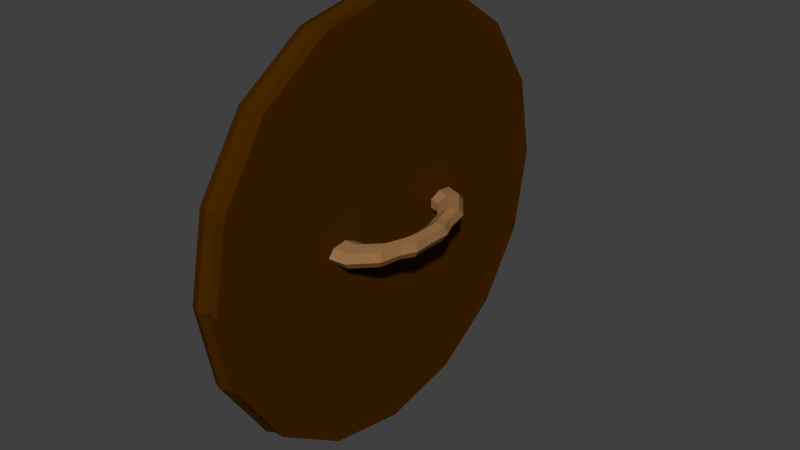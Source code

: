 # Source: shield.blend  (saved by Blender 2.76.0; exported with 4.5.12 LTS)
import bpy
from mathutils import Matrix  # noqa: F401  (used for matrix-valued properties, if any)

bpy.ops.wm.read_factory_settings(use_empty=True)
scene = bpy.context.scene
scene.name = 'Scene'

# ---- collections
col_collection_1 = bpy.data.collections.new('Collection 1'); scene.collection.children.link(col_collection_1)

# ---- materials (node trees are filled in below, after node groups)
mat_wnetrze = bpy.data.materials.new('wnetrze')
mat_wnetrze.alpha_threshold = 0.0
mat_wnetrze.use_transparent_shadow = False
mat_wnetrze.diffuse_color = (0.8, 0.08693, 0.08693, 1.0)
mat_wnetrze.roughness = 0.5
mat_srodek1 = bpy.data.materials.new('srodek1')
mat_srodek1.alpha_threshold = 0.0
mat_srodek1.use_transparent_shadow = False
mat_srodek1.diffuse_color = (0.8, 0.2151, 0.006858, 1.0)
mat_srodek1.roughness = 0.5
mat_srodek2 = bpy.data.materials.new('srodek2')
mat_srodek2.alpha_threshold = 0.0
mat_srodek2.use_transparent_shadow = False
mat_srodek2.diffuse_color = (0.8, 0.2169, 0.02076, 1.0)
mat_srodek2.roughness = 0.5
mat_detail = bpy.data.materials.new('detail')
mat_detail.alpha_threshold = 0.0
mat_detail.use_transparent_shadow = False
mat_detail.diffuse_color = (0.06006, 0.05111, 0.08714, 1.0)
mat_detail.roughness = 0.5
mat_rama = bpy.data.materials.new('rama')
mat_rama.alpha_threshold = 0.0
mat_rama.use_transparent_shadow = False
mat_rama.diffuse_color = (0.06072, 0.01955, 0.0, 1.0)
mat_rama.roughness = 0.5
mat_uchwyt = bpy.data.materials.new('uchwyt')
mat_uchwyt.alpha_threshold = 0.0
mat_uchwyt.use_transparent_shadow = False
mat_uchwyt.diffuse_color = (0.2957, 0.1494, 0.05849, 1.0)
mat_uchwyt.roughness = 0.5

# ---- material node trees

# ---- world
world_world = bpy.data.worlds.new('World'); scene.world = world_world
world_world.color = (0.05088, 0.05088, 0.05088)
world_world.use_sun_shadow = False
world_world.sun_shadow_jitter_overblur = 0.0
world_world.cycles.sampling_method = 'MANUAL'
world_world.cycles.sample_map_resolution = 256

# ---- meshes
me_circle = bpy.data.meshes.new('Circle')
me_circle.from_pydata([(-0.000696, 0.2624, 0.07771), (-0.02304, 0.2427, 0.07889), (-0.02885, 0.1983, 0.07661), (-0.01374, 0.1627, 0.07257), (0.0109, 0.1627, 0.06983), (0.02652, 0.1983, 0.07044), (0.02136, 0.2427, 0.07395), (-0.008209, 0.2472, 0.01024), (-0.02999, 0.2286, 0.01651), (-0.03452, 0.1868, 0.02564), (-0.0184, 0.1532, 0.03076), (0.006244, 0.1532, 0.02801), (0.02085, 0.1868, 0.01947), (0.01442, 0.2286, 0.01156), (-0.01444, 0.1753, -0.04569), (-0.03575, 0.1621, -0.03521), (-0.03923, 0.1324, -0.01662), (-0.02226, 0.1087, -0.003909), (0.002384, 0.1087, -0.006653), (0.01614, 0.1324, -0.02279), (0.008657, 0.1621, -0.04016), (-0.01795, 0.06327, -0.07727), (-0.039, 0.05851, -0.06442), (-0.04189, 0.0478, -0.04048), (-0.02444, 0.03921, -0.02348), (0.0002044, 0.03921, -0.02623), (0.01349, 0.0478, -0.04665), (0.005405, 0.05851, -0.06936), (-0.01795, -0.06327, -0.07727), (-0.039, -0.0585, -0.06442), (-0.04189, -0.0478, -0.04048), (-0.02444, -0.03921, -0.02348), (0.0002044, -0.03921, -0.02623), (0.01349, -0.0478, -0.04665), (0.005405, -0.0585, -0.06936), (-0.01444, -0.1753, -0.04569), (-0.03575, -0.1621, -0.03521), (-0.03923, -0.1324, -0.01662), (-0.02226, -0.1087, -0.003909), (0.002384, -0.1087, -0.006653), (0.01614, -0.1324, -0.02279), (0.008657, -0.1621, -0.04016), (-0.008209, -0.2472, 0.01024), (-0.02999, -0.2286, 0.01651), (-0.03452, -0.1868, 0.02564), (-0.0184, -0.1532, 0.03076), (0.006244, -0.1532, 0.02801), (0.02085, -0.1868, 0.01947), (0.01442, -0.2286, 0.01156), (-0.000696, -0.2624, 0.07771), (-0.02304, -0.2427, 0.07889), (-0.02885, -0.1983, 0.07661), (-0.01374, -0.1627, 0.07257), (0.0109, -0.1627, 0.06983), (0.02652, -0.1983, 0.07044), (0.02136, -0.2427, 0.07395), (-0.001604, 0.6339, 0.05456), (-0.2442, 0.5856, 0.05456), (-0.4498, 0.4482, 0.05456), (-0.5872, 0.2426, 0.05456), (-0.6355, -3.002e-08, 0.05456), (-0.5872, -0.2426, 0.05456), (-0.4498, -0.4482, 0.05456), (-0.2442, -0.5856, 0.05456), (-0.001604, -0.6339, 0.05456), (0.241, -0.5856, 0.05456), (0.4466, -0.4482, 0.05456), (0.584, -0.2426, 0.05456), (0.6323, 5.247e-09, 0.05456), (0.584, 0.2426, 0.05456), (0.4466, 0.4482, 0.05456), (0.241, 0.5856, 0.05456), (-0.001604, 0.6339, 0.08481), (-0.2442, 0.5856, 0.08481), (-0.4498, 0.4482, 0.08481), (-0.5872, 0.2426, 0.08481), (-0.6355, -3.002e-08, 0.08481), (-0.5872, -0.2426, 0.08481), (-0.4498, -0.4482, 0.08481), (-0.2442, -0.5856, 0.08481), (-0.001604, -0.6339, 0.08481), (0.241, -0.5856, 0.08481), (0.4466, -0.4482, 0.08481), (0.584, -0.2426, 0.08481), (0.6323, 5.247e-09, 0.08481), (0.584, 0.2426, 0.08481), (0.4466, 0.4482, 0.08481), (0.241, 0.5856, 0.08481), (-0.2442, 0.5856, 0.1382), (-0.001604, 0.6339, 0.1382), (-0.4498, 0.4482, 0.1382), (-0.5872, 0.2426, 0.1382), (-0.6355, -3.002e-08, 0.1382), (-0.5872, -0.2426, 0.1382), (-0.4498, -0.4482, 0.1382), (-0.2442, -0.5856, 0.1382), (-0.001604, -0.6339, 0.1382), (0.241, -0.5856, 0.1382), (0.4466, -0.4482, 0.1382), (0.584, -0.2426, 0.1382), (0.6323, 5.247e-09, 0.1382), (0.584, 0.2426, 0.1382), (0.4466, 0.4482, 0.1382), (0.241, 0.5856, 0.1382), (-0.2255, 0.5405, 0.1382), (-0.001604, 0.585, 0.1382), (-0.4153, 0.4137, 0.1382), (-0.5421, 0.2239, 0.1382), (-0.5866, -2.734e-08, 0.1382), (-0.5421, -0.2239, 0.1382), (-0.4153, -0.4137, 0.1382), (-0.2255, -0.5405, 0.1382), (-0.001604, -0.585, 0.1382), (0.2223, -0.5405, 0.1382), (0.4121, -0.4137, 0.1382), (0.5389, -0.2239, 0.1382), (0.5834, 5.211e-09, 0.1382), (0.5389, 0.2239, 0.1382), (0.4121, 0.4137, 0.1382), (0.2223, 0.5405, 0.1382), (-0.2255, 0.5405, 0.1092), (-0.001604, 0.585, 0.1092), (-0.4153, 0.4137, 0.1092), (-0.5421, 0.2239, 0.1092), (-0.5866, -2.734e-08, 0.1092), (-0.5421, -0.2239, 0.1092), (-0.4153, -0.4137, 0.1092), (-0.2255, -0.5405, 0.1092), (-0.001604, -0.585, 0.1092), (0.2223, -0.5405, 0.1092), (0.4121, -0.4137, 0.1092), (0.5389, -0.2239, 0.1092), (0.5834, 5.211e-09, 0.1092), (0.5389, 0.2239, 0.1092), (0.4121, 0.4137, 0.1092), (0.2223, 0.5405, 0.1092), (-0.1135, 0.5628, 0.1092), (-0.3204, 0.4771, 0.1261), (-0.4787, 0.3188, 0.1261), (-0.5644, 0.1119, 0.1092), (-0.5644, -0.1119, 0.1092), (-0.4787, -0.3188, 0.1261), (-0.3204, -0.4771, 0.1261), (-0.1135, -0.5628, 0.1092), (0.1103, -0.5628, 0.1092), (0.3172, -0.4771, 0.1261), (0.4755, -0.3188, 0.1261), (0.5612, -0.1119, 0.1092), (0.5612, 0.1119, 0.1092), (0.4755, 0.3188, 0.1261), (0.3172, 0.4771, 0.1261), (0.1103, 0.5628, 0.1092), (0.1103, -0.2703, 0.1139), (-0.2719, 0.1119, 0.1139), (-0.2084, 0.2068, 0.1139), (0.1103, 0.2703, 0.1139), (-0.1135, 0.2703, 0.1139), (-0.001604, 0.2925, 0.09699), (0.2052, 0.2068, 0.1139), (0.2686, 0.1119, 0.1139), (0.2909, 1.45e-09, 0.09699), (0.2686, -0.1119, 0.1139), (-0.2941, -1.483e-08, 0.09699), (-0.2719, -0.1119, 0.1139), (-0.2084, -0.2068, 0.1139), (-0.1135, -0.2703, 0.1139), (-0.001604, -0.2925, 0.09699), (0.2052, -0.2068, 0.1139), (0.1103, -0.2703, 0.09699), (-0.001604, -2.312e-09, 0.147), (-0.2719, 0.1119, 0.09699), (-0.2084, 0.2068, 0.09699), (0.1103, 0.2703, 0.09699), (-0.1135, 0.2703, 0.09699), (0.2052, 0.2068, 0.09699), (0.2686, 0.1119, 0.09699), (0.2909, 1.45e-09, 0.09699), (-0.2941, -1.483e-08, 0.09699), (-0.2719, -0.1119, 0.09699), (-0.2084, -0.2068, 0.09699), (-0.1135, -0.2703, 0.09699), (-0.001604, -0.2925, 0.09699), (0.2052, -0.2068, 0.09699), (-0.001604, 0.2925, 0.09699), (0.2686, -0.1119, 0.09699), (-0.1135, 0.5628, 0.1309), (-0.001604, 0.585, 0.1309), (-0.5644, -0.1119, 0.1309), (-0.5866, -2.734e-08, 0.1309), (0.1103, -0.5628, 0.1309), (-0.001604, -0.585, 0.1309), (0.5612, 0.1119, 0.1309), (0.5834, 5.211e-09, 0.1309), (-0.001604, 0.3487, 0.1187), (-0.5644, 0.1119, 0.1309), (-0.1135, -0.5628, 0.1309), (0.5612, -0.1119, 0.1309), (0.1103, 0.5628, 0.1309), (0.3471, 3.079e-09, 0.1187), (-0.3503, -1.632e-08, 0.1187), (-0.001604, -0.3487, 0.1187), (0.2442, -0.5935, 0.1115), (-0.001604, -0.6424, 0.1115), (-0.2474, -0.5935, 0.1115), (-0.4559, -0.4542, 0.1115), (-0.5951, -0.2458, 0.1115), (-0.5951, 0.2458, 0.1115), (-0.644, -3.055e-08, 0.1115), (0.4526, -0.4542, 0.1115), (0.5919, -0.2458, 0.1115), (0.6408, 5.19e-09, 0.1115), (0.5919, 0.2458, 0.1115), (0.4526, 0.4542, 0.1115), (-0.2474, 0.5935, 0.1115), (-0.001604, 0.6424, 0.1115), (0.2442, 0.5935, 0.1115), (-0.4559, 0.4542, 0.1115), (-0.02394, 4.775e-08, -0.02484), (0.01202, 5.895e-08, -0.0468), (-0.03775, 5.895e-08, -0.06366), (-0.01779, 6.342e-08, -0.07585), (0.004356, 5.895e-08, -0.06835), (-0.0005755, 4.775e-08, -0.02744), (-0.04049, 5.895e-08, -0.04096), (-0.0223, 0.0661, -0.01617), (0.004858, 0.09862, -0.05289), (-0.03484, 0.09862, -0.04846), (-0.01591, 0.1067, -0.05889), (-0.03769, 0.08058, -0.02945), (0.01182, 0.08058, -0.03496), (-0.0002705, 0.0661, -0.01863), (0.01182, -0.08058, -0.03496), (-0.0223, -0.0661, -0.01617), (-0.03484, -0.09862, -0.04846), (-0.03769, -0.08058, -0.02945), (-0.0002705, -0.0661, -0.01863), (0.004858, -0.09862, -0.05289), (-0.01591, -0.1067, -0.05889)], [], [(0, 7, 8, 1), (1, 8, 9, 2), (2, 9, 10, 3), (3, 10, 11, 4), (4, 11, 12, 5), (5, 12, 13, 6), (6, 13, 7, 0), (7, 14, 15, 8), (8, 15, 16, 9), (9, 16, 17, 10), (10, 17, 18, 11), (11, 18, 19, 12), (12, 19, 20, 13), (13, 20, 14, 7), (227, 21, 22, 226), (226, 22, 23, 228), (228, 23, 24, 224), (224, 24, 25, 230), (230, 25, 26, 229), (229, 26, 27, 225), (225, 27, 21, 227), (220, 28, 29, 219), (219, 29, 30, 223), (223, 30, 31, 217), (217, 31, 32, 222), (222, 32, 33, 218), (218, 33, 34, 221), (221, 34, 28, 220), (237, 35, 36, 233), (233, 36, 37, 234), (234, 37, 38, 232), (232, 38, 39, 235), (235, 39, 40, 231), (231, 40, 41, 236), (236, 41, 35, 237), (35, 42, 43, 36), (36, 43, 44, 37), (37, 44, 45, 38), (38, 45, 46, 39), (39, 46, 47, 40), (40, 47, 48, 41), (41, 48, 42, 35), (42, 49, 50, 43), (43, 50, 51, 44), (44, 51, 52, 45), (45, 52, 53, 46), (46, 53, 54, 47), (47, 54, 55, 48), (48, 55, 49, 42), (57, 56, 71, 70, 69, 68, 67, 66, 65, 64, 63, 62, 61, 60, 59, 58), (201, 208, 98, 97), (70, 71, 87, 86), (63, 64, 80, 79), (56, 57, 73, 72), (71, 56, 72, 87), (64, 65, 81, 80), (57, 58, 74, 73), (65, 66, 82, 81), (58, 59, 75, 74), (66, 67, 83, 82), (59, 60, 76, 75), (67, 68, 84, 83), (60, 61, 77, 76), (68, 69, 85, 84), (61, 62, 78, 77), (69, 70, 86, 85), (62, 63, 79, 78), (202, 201, 97, 96), (203, 202, 96, 95), (204, 203, 95, 94), (205, 204, 94, 93), (207, 205, 93, 92), (206, 207, 92, 91), (93, 94, 110, 109), (101, 102, 118, 117), (94, 95, 111, 110), (102, 103, 119, 118), (95, 96, 112, 111), (89, 88, 104, 105), (103, 89, 105, 119), (96, 97, 113, 112), (88, 90, 106, 104), (97, 98, 114, 113), (90, 91, 107, 106), (98, 99, 115, 114), (91, 92, 108, 107), (99, 100, 116, 115), (92, 93, 109, 108), (100, 101, 117, 116), (208, 209, 99, 98), (209, 210, 100, 99), (210, 211, 101, 100), (211, 212, 102, 101), (214, 213, 88, 89), (212, 215, 103, 102), (213, 216, 90, 88), (215, 214, 89, 103), (216, 206, 91, 90), (110, 111, 127, 142, 126), (117, 118, 134, 149, 133), (109, 110, 126, 141, 125), (116, 117, 133, 148, 132), (108, 109, 125, 140, 124), (115, 116, 132, 147, 131), (107, 108, 124, 139, 123), (114, 115, 131, 146, 130), (106, 107, 123, 138, 122), (113, 114, 130, 145, 129), (104, 106, 122, 137, 120), (112, 113, 129, 144, 128), (119, 105, 121, 151, 135), (105, 104, 120, 136, 121), (111, 112, 128, 143, 127), (118, 119, 135, 150, 134), (155, 157, 183, 172), (160, 159, 175, 176), (165, 166, 181, 180), (153, 162, 177, 170), (157, 156, 173, 183), (163, 164, 179, 178), (167, 161, 184, 182), (156, 154, 171, 173), (161, 160, 176, 184), (166, 152, 168, 181), (154, 153, 170, 171), (159, 158, 174, 175), (164, 165, 180, 179), (158, 155, 172, 174), (162, 163, 178, 177), (152, 167, 182, 168), (161, 146, 131), (161, 167, 146), (167, 130, 146), (167, 145, 130), (167, 152, 145), (152, 129, 145), (152, 144, 129), (152, 166, 144), (144, 166, 200, 189), (139, 124, 188, 194), (166, 165, 143), (165, 127, 143), (165, 142, 127), (165, 164, 142), (164, 126, 142), (164, 141, 126), (164, 163, 141), (163, 125, 141), (163, 140, 125), (163, 162, 140), (162, 139, 194, 199), (132, 148, 191, 192), (160, 161, 147), (161, 131, 147), (159, 148, 133), (159, 160, 148), (124, 140, 187, 188), (158, 149, 134), (158, 159, 149), (159, 133, 149), (156, 136, 120), (156, 157, 136), (160, 147, 196, 198), (155, 150, 135), (155, 158, 150), (158, 134, 150), (154, 137, 122), (154, 156, 137), (156, 120, 137), (140, 162, 199, 187), (157, 155, 151), (155, 135, 151), (153, 138, 123), (153, 154, 138), (154, 122, 138), (151, 121, 186, 197), (162, 153, 139), (153, 123, 139), (169, 170, 177), (169, 171, 170), (169, 172, 183), (169, 173, 171), (169, 174, 172), (169, 183, 173), (169, 175, 174), (169, 176, 175), (169, 184, 176), (169, 177, 178), (169, 178, 179), (169, 179, 180), (169, 180, 181), (169, 181, 168), (169, 168, 182), (169, 182, 184), (200, 190, 189), (200, 195, 190), (199, 188, 187), (198, 196, 192), (198, 192, 191), (193, 186, 185), (193, 197, 186), (199, 194, 188), (147, 132, 192, 196), (166, 143, 195, 200), (157, 151, 197, 193), (136, 157, 193, 185), (121, 136, 185, 186), (128, 144, 189, 190), (148, 160, 198, 191), (143, 128, 190, 195), (74, 75, 206, 216), (87, 72, 214, 215), (73, 74, 216, 213), (86, 87, 215, 212), (72, 73, 213, 214), (85, 86, 212, 211), (84, 85, 211, 210), (83, 84, 210, 209), (82, 83, 209, 208), (75, 76, 207, 206), (76, 77, 205, 207), (77, 78, 204, 205), (78, 79, 203, 204), (79, 80, 202, 203), (80, 81, 201, 202), (81, 82, 208, 201), (27, 221, 220, 21), (26, 218, 221, 27), (25, 222, 218, 26), (24, 217, 222, 25), (23, 223, 217, 24), (22, 219, 223, 23), (21, 220, 219, 22), (20, 225, 227, 14), (19, 229, 225, 20), (18, 230, 229, 19), (17, 224, 230, 18), (16, 228, 224, 17), (15, 226, 228, 16), (14, 227, 226, 15), (34, 236, 237, 28), (33, 231, 236, 34), (32, 235, 231, 33), (31, 232, 235, 32), (30, 234, 232, 31), (29, 233, 234, 30), (28, 237, 233, 29)])
me_circle.polygons.foreach_set('material_index', [5, 5, 5, 5, 5, 5, 5, 5, 5, 5, 5, 5, 5, 5, 5, 5, 5, 5, 5, 5, 5, 5, 5, 5, 5, 5, 5, 5, 5, 5, 5, 5, 5, 5, 5, 5, 5, 5, 5, 5, 5, 5, 5, 5, 5, 5, 5, 5, 5, 4, 4, 4, 4, 4, 4, 4, 4, 4, 4, 4, 4, 4, 4, 4, 4, 4, 4, 4, 4, 4, 4, 4, 4, 4, 4, 4, 4, 4, 4, 4, 4, 4, 4, 4, 4, 4, 4, 4, 4, 4, 4, 4, 4, 4, 4, 4, 4, 4, 4, 4, 4, 4, 4, 4, 4, 4, 4, 4, 4, 4, 4, 4, 4, 4, 1, 1, 1, 1, 1, 1, 1, 1, 1, 1, 1, 1, 1, 1, 1, 1, 4, 0, 3, 3, 0, 4, 4, 0, 3, 0, 0, 4, 4, 0, 3, 3, 0, 4, 4, 0, 3, 0, 0, 4, 4, 0, 0, 3, 0, 4, 4, 0, 3, 4, 0, 3, 3, 0, 4, 3, 0, 4, 4, 0, 3, 0, 0, 4, 2, 1, 2, 2, 1, 1, 2, 1, 2, 1, 2, 1, 2, 1, 2, 1, 3, 3, 3, 3, 3, 3, 3, 3, 0, 3, 3, 3, 0, 0, 3, 0, 4, 4, 4, 4, 4, 4, 4, 4, 4, 4, 4, 4, 4, 4, 4, 4, 5, 5, 5, 5, 5, 5, 5, 5, 5, 5, 5, 5, 5, 5, 5, 5, 5, 5, 5, 5, 5])
me_circle.materials.append(mat_wnetrze)
me_circle.materials.append(mat_srodek1)
me_circle.materials.append(mat_srodek2)
me_circle.materials.append(mat_detail)
me_circle.materials.append(mat_rama)
me_circle.materials.append(mat_uchwyt)
me_circle.use_remesh_preserve_volume = False
me_circle.use_remesh_preserve_attributes = False
me_circle.use_mirror_vertex_groups = False
me_circle.update()

# ---- objects
ob_circle = bpy.data.objects.new('Circle', me_circle)

# ---- transforms, parenting, visibility, modifiers, constraints
ob_circle.location = (0.0, 0.0, 0.0)
ob_circle.rotation_euler = (-0.0, -1.571, 0.0)
ob_circle.lineart.crease_threshold = 0.0

# ---- collection membership
col_collection_1.objects.link(ob_circle)

# ---- scene / render settings (as saved in the file)
scene.frame_start = 1; scene.frame_end = 250; scene.frame_set(1)
scene.render.engine = 'BLENDER_EEVEE_NEXT'
scene.render.resolution_percentage = 50
scene.render.dither_intensity = 0.0
scene.cycles.use_denoising = False
scene.cycles.samples = 10
scene.cycles.sampling_pattern = 'TABULATED_SOBOL'
scene.cycles.light_sampling_threshold = 0.0
scene.cycles.use_adaptive_sampling = False
scene.cycles.use_light_tree = False
scene.cycles.blur_glossy = 0.0
scene.cycles.pixel_filter_type = 'GAUSSIAN'
scene.cycles.sample_clamp_indirect = 0.0
scene.view_settings.view_transform = 'Standard'
bpy.context.view_layer.update()

# ---- added for rendering (the .blend has no active camera and no usable light): camera, sun
cam_auto = bpy.data.cameras.new('AutoCamera')
cam_auto.lens = 50.0
cam_auto.sensor_width = 36.0
cam_auto.clip_end = 1000.0
ob_auto_camera = bpy.data.objects.new('AutoCamera', cam_auto)
scene.collection.objects.link(ob_auto_camera)
ob_auto_camera.location = (1.65901, -2.03266, 1.3535)
ob_auto_camera.rotation_euler = (1.09748, -7.21219e-08, 0.694738)
scene.camera = ob_auto_camera
light_auto_sun = bpy.data.lights.new('AutoSun', 'SUN')
light_auto_sun.energy = 3.0
light_auto_sun.angle = 0.0523599
ob_auto_sun = bpy.data.objects.new('AutoSun', light_auto_sun)
scene.collection.objects.link(ob_auto_sun)
ob_auto_sun.rotation_euler = (0.872665, 0.174533, 0.523599)
bpy.context.view_layer.update()
